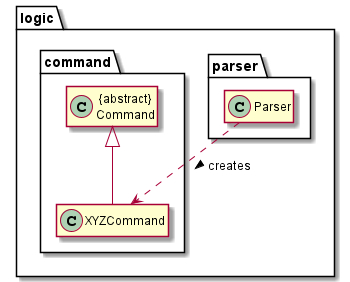

The diagram above was rendered by PlantUML. Its source (embedded in the PNG):
@startuml

hide member

package logic {
package parser {
    Class Parser

}

package command {
    Class "{abstract}\nCommand" as Command
    Class XYZCommand
}


XYZCommand -u-|> Command


Parser ..> XYZCommand : creates >
}


@enduml